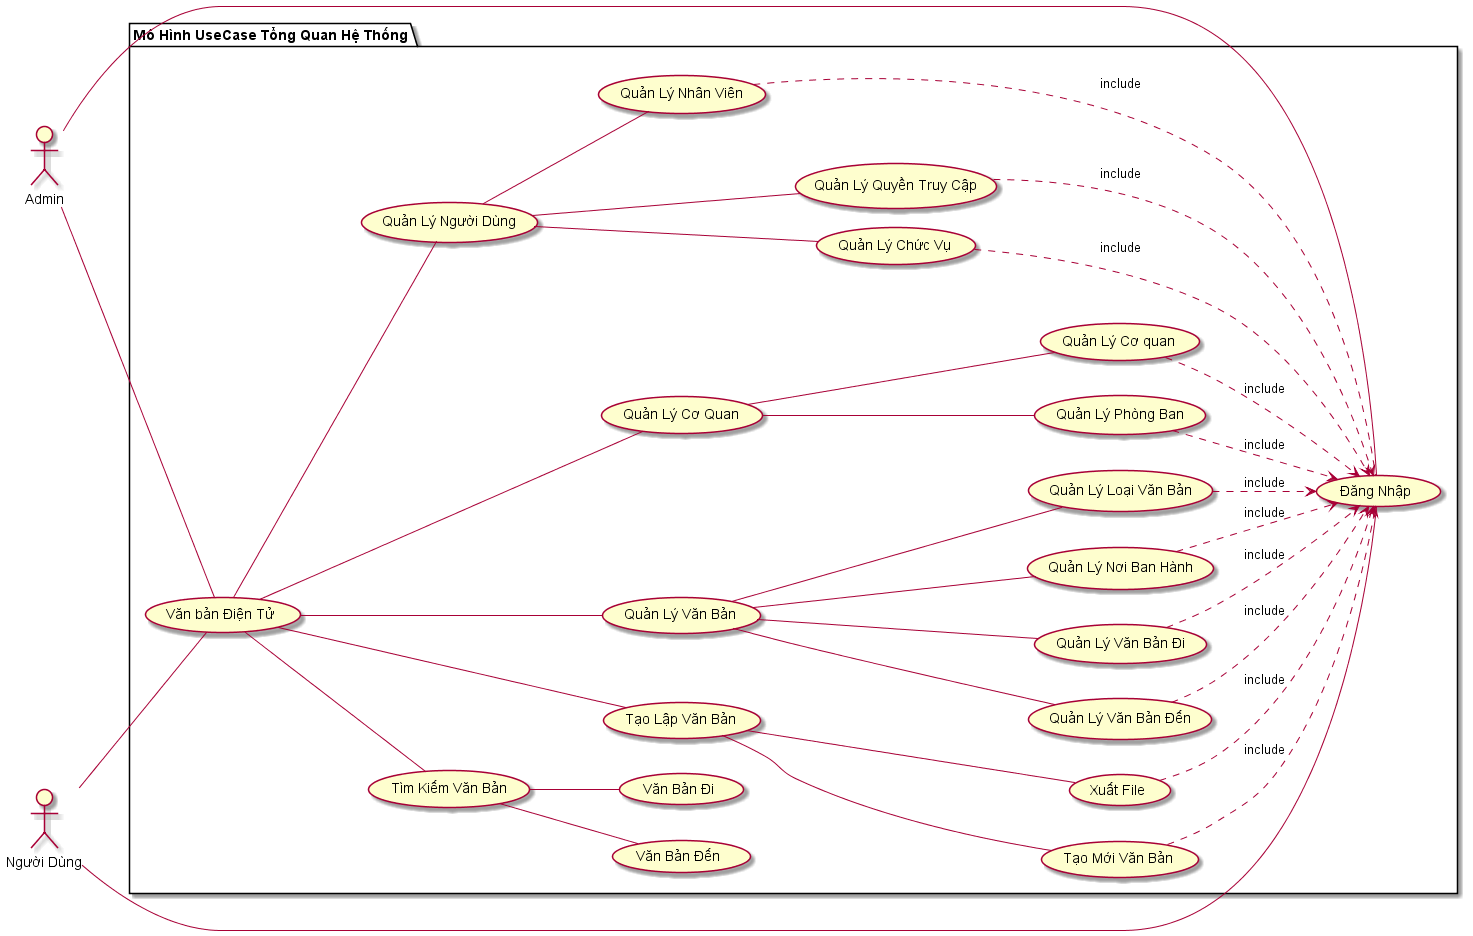

The diagram above was rendered by PlantUML. Its source (embedded in the PNG):
@startuml
left to right direction
actor "Admin" as ad
actor "Người Dùng" as ndung
package "Mô Hình UseCase Tổng Quan Hệ Thống"{
 usecase "Đăng Nhập" as dnhap
 usecase "Văn bản Điện Tử" as dtu
 usecase "Tìm Kiếm Văn Bản" as timkiem
 usecase "Tạo Lập Văn Bản" as tao
 usecase "Quản Lý Văn Bản" as vban
 usecase "Quản Lý Cơ Quan" as cq
 usecase "Quản Lý Người Dùng" as nd
 usecase "Văn Bản Đến" as đen
 usecase "Văn Bản Đi" as đi
 usecase "Quản Lý Văn Bản Đến" as qlden
 usecase "Quản Lý Văn Bản Đi" as qldi
 usecase "Quản Lý Nơi Ban Hành" as nbh
 usecase "Quản Lý Loại Văn Bản" as loai
 usecase "Quản Lý Phòng Ban" as pb
 usecase "Quản Lý Cơ quan" as coquan
 usecase "Quản Lý Chức Vụ" as cv
 usecase "Quản Lý Quyền Truy Cập" as quyen
 usecase "Quản Lý Nhân Viên" as nvien
 usecase "Tạo Mới Văn Bản" as moi
 usecase "Xuất File" as xuat
}
ad -- dnhap
ndung -- dnhap
ad --dtu
ndung -- dtu
dtu --timkiem
dtu --tao
dtu --vban
dtu--cq
dtu--nd
timkiem--đen
timkiem--đi
tao--moi
tao--xuat
vban--qlden
vban--qldi
vban--nbh
vban--loai
cq--pb
cq -- coquan
nd--cv
nd--quyen
nd--nvien

qlden ..> dnhap: include
qldi ..>dnhap:include
moi ..>dnhap:include
xuat ..>dnhap:include
nbh ..>dnhap:include
loai ..>dnhap:include
pb ..>dnhap:include
coquan ..>dnhap:include
cv ..>dnhap:include
quyen ..>dnhap:include
nvien ...dnhap:include
@enduml